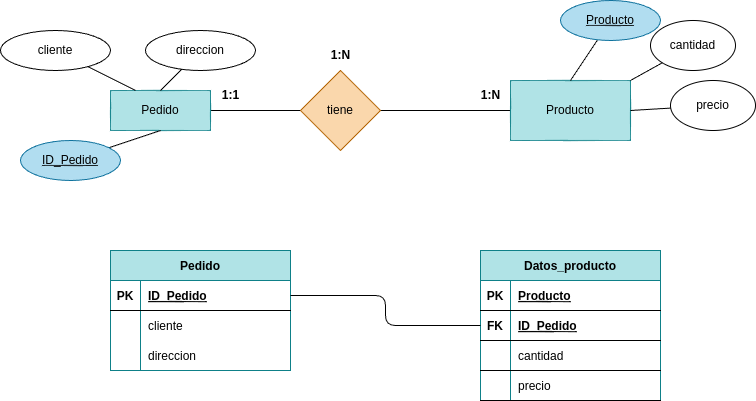

The diagram above was exported from draw.io. Its source (the exported page's mxGraphModel, read from the mxfile embedded in the PNG):
<mxGraphModel dx="1216" dy="827" grid="1" gridSize="10" guides="1" tooltips="1" connect="1" arrows="1" fold="1" page="1" pageScale="1" pageWidth="827" pageHeight="1169" background="#ffffff" math="0" shadow="0">
  <root>
    <mxCell id="0" />
    <mxCell id="1" parent="0" />
    <mxCell id="33" value="" style="edgeStyle=none;html=1;strokeColor=#000000;endArrow=none;endFill=0;" parent="1" source="34" target="36" edge="1">
      <mxGeometry relative="1" as="geometry" />
    </mxCell>
    <mxCell id="34" value="&lt;font color=&quot;#000000&quot;&gt;Pedido&lt;/font&gt;" style="whiteSpace=wrap;html=1;align=center;fillColor=#b0e3e6;strokeColor=#0e8088;" parent="1" vertex="1">
      <mxGeometry x="110" y="250" width="100" height="40" as="geometry" />
    </mxCell>
    <mxCell id="35" value="" style="edgeStyle=none;html=1;strokeColor=#000000;endArrow=none;endFill=0;" parent="1" source="36" target="37" edge="1">
      <mxGeometry relative="1" as="geometry" />
    </mxCell>
    <mxCell id="36" value="&lt;font color=&quot;#000000&quot;&gt;tiene&lt;/font&gt;" style="rhombus;whiteSpace=wrap;html=1;fillColor=#fad7ac;strokeColor=#b46504;" parent="1" vertex="1">
      <mxGeometry x="300" y="230" width="80" height="80" as="geometry" />
    </mxCell>
    <mxCell id="37" value="&lt;font color=&quot;#000000&quot;&gt;Producto&lt;/font&gt;" style="whiteSpace=wrap;html=1;fillColor=#b0e3e6;strokeColor=#0e8088;" parent="1" vertex="1">
      <mxGeometry x="510" y="240" width="120" height="60" as="geometry" />
    </mxCell>
    <mxCell id="38" value="&lt;b&gt;1:1&lt;/b&gt;" style="text;html=1;align=center;verticalAlign=middle;resizable=0;points=[];autosize=1;strokeColor=none;fillColor=none;fontColor=#000000;" parent="1" vertex="1">
      <mxGeometry x="210" y="240" width="40" height="30" as="geometry" />
    </mxCell>
    <mxCell id="39" value="&lt;b&gt;1:N&lt;/b&gt;" style="text;html=1;align=center;verticalAlign=middle;resizable=0;points=[];autosize=1;strokeColor=none;fillColor=none;fontColor=#000000;" parent="1" vertex="1">
      <mxGeometry x="470" y="240" width="40" height="30" as="geometry" />
    </mxCell>
    <mxCell id="40" value="&lt;b&gt;1:N&lt;/b&gt;" style="text;html=1;align=center;verticalAlign=middle;resizable=0;points=[];autosize=1;strokeColor=none;fillColor=none;fontColor=#000000;" parent="1" vertex="1">
      <mxGeometry x="320" y="200" width="40" height="30" as="geometry" />
    </mxCell>
    <mxCell id="41" value="Pedido" style="shape=table;startSize=30;container=1;collapsible=1;childLayout=tableLayout;fixedRows=1;rowLines=0;fontStyle=1;align=center;resizeLast=1;labelBackgroundColor=none;strokeColor=#0e8088;fillColor=#b0e3e6;fontColor=#000000;" parent="1" vertex="1">
      <mxGeometry x="110" y="410" width="180" height="120" as="geometry" />
    </mxCell>
    <mxCell id="42" value="" style="shape=tableRow;horizontal=0;startSize=0;swimlaneHead=0;swimlaneBody=0;fillColor=none;collapsible=0;dropTarget=0;points=[[0,0.5],[1,0.5]];portConstraint=eastwest;top=0;left=0;right=0;bottom=1;labelBackgroundColor=none;fontColor=#000000;" parent="41" vertex="1">
      <mxGeometry y="30" width="180" height="30" as="geometry" />
    </mxCell>
    <mxCell id="43" value="PK" style="shape=partialRectangle;connectable=0;fillColor=none;top=0;left=0;bottom=0;right=0;fontStyle=1;overflow=hidden;labelBackgroundColor=none;fontColor=#000000;" parent="42" vertex="1">
      <mxGeometry width="30" height="30" as="geometry">
        <mxRectangle width="30" height="30" as="alternateBounds" />
      </mxGeometry>
    </mxCell>
    <mxCell id="44" value="ID_Pedido" style="shape=partialRectangle;connectable=0;fillColor=none;top=0;left=0;bottom=0;right=0;align=left;spacingLeft=6;fontStyle=5;overflow=hidden;labelBackgroundColor=none;fontColor=#000000;" parent="42" vertex="1">
      <mxGeometry x="30" width="150" height="30" as="geometry">
        <mxRectangle width="150" height="30" as="alternateBounds" />
      </mxGeometry>
    </mxCell>
    <mxCell id="45" value="" style="shape=tableRow;horizontal=0;startSize=0;swimlaneHead=0;swimlaneBody=0;fillColor=none;collapsible=0;dropTarget=0;points=[[0,0.5],[1,0.5]];portConstraint=eastwest;top=0;left=0;right=0;bottom=0;labelBackgroundColor=none;fontColor=#000000;" parent="41" vertex="1">
      <mxGeometry y="60" width="180" height="30" as="geometry" />
    </mxCell>
    <mxCell id="46" value="" style="shape=partialRectangle;connectable=0;fillColor=none;top=0;left=0;bottom=0;right=0;editable=1;overflow=hidden;labelBackgroundColor=none;fontColor=#000000;" parent="45" vertex="1">
      <mxGeometry width="30" height="30" as="geometry">
        <mxRectangle width="30" height="30" as="alternateBounds" />
      </mxGeometry>
    </mxCell>
    <mxCell id="47" value="cliente" style="shape=partialRectangle;connectable=0;fillColor=none;top=0;left=0;bottom=0;right=0;align=left;spacingLeft=6;overflow=hidden;labelBackgroundColor=none;fontColor=#000000;" parent="45" vertex="1">
      <mxGeometry x="30" width="150" height="30" as="geometry">
        <mxRectangle width="150" height="30" as="alternateBounds" />
      </mxGeometry>
    </mxCell>
    <mxCell id="48" value="" style="shape=tableRow;horizontal=0;startSize=0;swimlaneHead=0;swimlaneBody=0;fillColor=none;collapsible=0;dropTarget=0;points=[[0,0.5],[1,0.5]];portConstraint=eastwest;top=0;left=0;right=0;bottom=0;labelBackgroundColor=none;fontColor=#000000;" parent="41" vertex="1">
      <mxGeometry y="90" width="180" height="30" as="geometry" />
    </mxCell>
    <mxCell id="49" value="" style="shape=partialRectangle;connectable=0;fillColor=none;top=0;left=0;bottom=0;right=0;editable=1;overflow=hidden;labelBackgroundColor=none;fontColor=#000000;" parent="48" vertex="1">
      <mxGeometry width="30" height="30" as="geometry">
        <mxRectangle width="30" height="30" as="alternateBounds" />
      </mxGeometry>
    </mxCell>
    <mxCell id="50" value="direccion" style="shape=partialRectangle;connectable=0;fillColor=none;top=0;left=0;bottom=0;right=0;align=left;spacingLeft=6;overflow=hidden;labelBackgroundColor=none;fontColor=#000000;" parent="48" vertex="1">
      <mxGeometry x="30" width="150" height="30" as="geometry">
        <mxRectangle width="150" height="30" as="alternateBounds" />
      </mxGeometry>
    </mxCell>
    <mxCell id="54" value="Datos_producto" style="shape=table;startSize=30;container=1;collapsible=1;childLayout=tableLayout;fixedRows=1;rowLines=0;fontStyle=1;align=center;resizeLast=1;labelBackgroundColor=none;strokeColor=#0e8088;fillColor=#b0e3e6;fontColor=#000000;" parent="1" vertex="1">
      <mxGeometry x="480" y="410" width="180" height="150" as="geometry" />
    </mxCell>
    <mxCell id="55" value="" style="shape=tableRow;horizontal=0;startSize=0;swimlaneHead=0;swimlaneBody=0;fillColor=none;collapsible=0;dropTarget=0;points=[[0,0.5],[1,0.5]];portConstraint=eastwest;top=0;left=0;right=0;bottom=1;labelBackgroundColor=none;fontColor=#000000;" parent="54" vertex="1">
      <mxGeometry y="30" width="180" height="30" as="geometry" />
    </mxCell>
    <mxCell id="56" value="PK" style="shape=partialRectangle;connectable=0;fillColor=none;top=0;left=0;bottom=0;right=0;fontStyle=1;overflow=hidden;labelBackgroundColor=none;fontColor=#000000;" parent="55" vertex="1">
      <mxGeometry width="30" height="30" as="geometry">
        <mxRectangle width="30" height="30" as="alternateBounds" />
      </mxGeometry>
    </mxCell>
    <mxCell id="57" value="Producto" style="shape=partialRectangle;connectable=0;fillColor=none;top=0;left=0;bottom=0;right=0;align=left;spacingLeft=6;fontStyle=5;overflow=hidden;labelBackgroundColor=none;fontColor=#000000;" parent="55" vertex="1">
      <mxGeometry x="30" width="150" height="30" as="geometry">
        <mxRectangle width="150" height="30" as="alternateBounds" />
      </mxGeometry>
    </mxCell>
    <mxCell id="58" style="shape=tableRow;horizontal=0;startSize=0;swimlaneHead=0;swimlaneBody=0;fillColor=none;collapsible=0;dropTarget=0;points=[[0,0.5],[1,0.5]];portConstraint=eastwest;top=0;left=0;right=0;bottom=1;labelBackgroundColor=none;fontColor=#000000;" parent="54" vertex="1">
      <mxGeometry y="60" width="180" height="30" as="geometry" />
    </mxCell>
    <mxCell id="59" value="FK" style="shape=partialRectangle;connectable=0;fillColor=none;top=0;left=0;bottom=0;right=0;fontStyle=1;overflow=hidden;labelBackgroundColor=none;fontColor=#000000;" parent="58" vertex="1">
      <mxGeometry width="30" height="30" as="geometry">
        <mxRectangle width="30" height="30" as="alternateBounds" />
      </mxGeometry>
    </mxCell>
    <mxCell id="60" value="ID_Pedido" style="shape=partialRectangle;connectable=0;fillColor=none;top=0;left=0;bottom=0;right=0;align=left;spacingLeft=6;fontStyle=5;overflow=hidden;labelBackgroundColor=none;fontColor=#000000;" parent="58" vertex="1">
      <mxGeometry x="30" width="150" height="30" as="geometry">
        <mxRectangle width="150" height="30" as="alternateBounds" />
      </mxGeometry>
    </mxCell>
    <mxCell id="118" style="shape=tableRow;horizontal=0;startSize=0;swimlaneHead=0;swimlaneBody=0;fillColor=none;collapsible=0;dropTarget=0;points=[[0,0.5],[1,0.5]];portConstraint=eastwest;top=0;left=0;right=0;bottom=1;labelBackgroundColor=none;fontColor=#000000;" parent="54" vertex="1">
      <mxGeometry y="90" width="180" height="30" as="geometry" />
    </mxCell>
    <mxCell id="119" style="shape=partialRectangle;connectable=0;fillColor=none;top=0;left=0;bottom=0;right=0;fontStyle=1;overflow=hidden;labelBackgroundColor=none;fontColor=#000000;" parent="118" vertex="1">
      <mxGeometry width="30" height="30" as="geometry">
        <mxRectangle width="30" height="30" as="alternateBounds" />
      </mxGeometry>
    </mxCell>
    <mxCell id="120" value="cantidad" style="shape=partialRectangle;connectable=0;fillColor=none;top=0;left=0;bottom=0;right=0;align=left;spacingLeft=6;fontStyle=0;overflow=hidden;labelBackgroundColor=none;fontColor=#000000;" parent="118" vertex="1">
      <mxGeometry x="30" width="150" height="30" as="geometry">
        <mxRectangle width="150" height="30" as="alternateBounds" />
      </mxGeometry>
    </mxCell>
    <mxCell id="115" style="shape=tableRow;horizontal=0;startSize=0;swimlaneHead=0;swimlaneBody=0;fillColor=none;collapsible=0;dropTarget=0;points=[[0,0.5],[1,0.5]];portConstraint=eastwest;top=0;left=0;right=0;bottom=1;labelBackgroundColor=none;fontColor=#000000;" parent="54" vertex="1">
      <mxGeometry y="120" width="180" height="30" as="geometry" />
    </mxCell>
    <mxCell id="116" value="   " style="shape=partialRectangle;connectable=0;fillColor=none;top=0;left=0;bottom=0;right=0;fontStyle=1;overflow=hidden;labelBackgroundColor=none;fontColor=#000000;" parent="115" vertex="1">
      <mxGeometry width="30" height="30" as="geometry">
        <mxRectangle width="30" height="30" as="alternateBounds" />
      </mxGeometry>
    </mxCell>
    <mxCell id="117" value="precio" style="shape=partialRectangle;connectable=0;fillColor=none;top=0;left=0;bottom=0;right=0;align=left;spacingLeft=6;fontStyle=0;overflow=hidden;labelBackgroundColor=none;fontColor=#000000;" parent="115" vertex="1">
      <mxGeometry x="30" width="150" height="30" as="geometry">
        <mxRectangle width="150" height="30" as="alternateBounds" />
      </mxGeometry>
    </mxCell>
    <mxCell id="61" style="edgeStyle=orthogonalEdgeStyle;html=1;exitX=1;exitY=0.5;exitDx=0;exitDy=0;entryX=0;entryY=0.5;entryDx=0;entryDy=0;strokeColor=#000000;fontColor=#000000;endArrow=none;endFill=0;" parent="1" source="42" target="58" edge="1">
      <mxGeometry relative="1" as="geometry" />
    </mxCell>
    <mxCell id="64" style="edgeStyle=none;html=1;entryX=0.5;entryY=0;entryDx=0;entryDy=0;fontColor=#000000;strokeColor=#000000;endArrow=none;endFill=0;" parent="1" source="65" target="34" edge="1">
      <mxGeometry relative="1" as="geometry">
        <mxPoint x="140" y="250" as="targetPoint" />
      </mxGeometry>
    </mxCell>
    <mxCell id="65" value="&lt;font color=&quot;#000000&quot;&gt;direccion&lt;/font&gt;" style="ellipse;whiteSpace=wrap;html=1;align=center;fillColor=none;strokeColor=#000000;" parent="1" vertex="1">
      <mxGeometry x="145" y="190" width="110" height="40" as="geometry" />
    </mxCell>
    <mxCell id="66" style="edgeStyle=none;html=1;entryX=0.25;entryY=0;entryDx=0;entryDy=0;fontColor=#000000;strokeColor=#000000;endArrow=none;endFill=0;" parent="1" source="67" target="34" edge="1">
      <mxGeometry relative="1" as="geometry">
        <mxPoint x="250" y="180" as="targetPoint" />
      </mxGeometry>
    </mxCell>
    <mxCell id="67" value="&lt;font color=&quot;#000000&quot;&gt;cliente&lt;/font&gt;" style="ellipse;whiteSpace=wrap;html=1;align=center;fillColor=none;strokeColor=#000000;" parent="1" vertex="1">
      <mxGeometry y="190" width="110" height="40" as="geometry" />
    </mxCell>
    <mxCell id="68" style="edgeStyle=none;html=1;entryX=0.5;entryY=0;entryDx=0;entryDy=0;strokeColor=#000000;fontColor=#000000;endArrow=none;endFill=0;" parent="1" source="69" target="37" edge="1">
      <mxGeometry relative="1" as="geometry" />
    </mxCell>
    <mxCell id="69" value="&lt;font&gt;Producto&lt;/font&gt;" style="ellipse;whiteSpace=wrap;html=1;align=center;fontStyle=4;strokeColor=#10739e;fillColor=#b1ddf0;fontColor=#000000;" parent="1" vertex="1">
      <mxGeometry x="560" y="160" width="100" height="40" as="geometry" />
    </mxCell>
    <mxCell id="70" style="edgeStyle=none;html=1;entryX=0.5;entryY=1;entryDx=0;entryDy=0;strokeColor=#000000;fontColor=#000000;endArrow=none;endFill=0;" parent="1" source="71" target="34" edge="1">
      <mxGeometry relative="1" as="geometry">
        <mxPoint x="70" y="390" as="targetPoint" />
      </mxGeometry>
    </mxCell>
    <mxCell id="71" value="&lt;font&gt;ID_Pedido&lt;/font&gt;" style="ellipse;whiteSpace=wrap;html=1;align=center;fontStyle=4;strokeColor=#10739e;fillColor=#b1ddf0;fontColor=#000000;" parent="1" vertex="1">
      <mxGeometry x="20" y="300" width="100" height="40" as="geometry" />
    </mxCell>
    <mxCell id="111" style="edgeStyle=none;html=1;entryX=1;entryY=0;entryDx=0;entryDy=0;fontColor=#000000;strokeColor=#000000;endArrow=none;endFill=0;" parent="1" source="112" target="37" edge="1">
      <mxGeometry relative="1" as="geometry">
        <mxPoint x="665" y="250" as="targetPoint" />
      </mxGeometry>
    </mxCell>
    <mxCell id="112" value="&lt;font color=&quot;#000000&quot;&gt;cantidad&lt;/font&gt;" style="ellipse;whiteSpace=wrap;html=1;align=center;fillColor=none;strokeColor=#000000;" parent="1" vertex="1">
      <mxGeometry x="650" y="180" width="85" height="50" as="geometry" />
    </mxCell>
    <mxCell id="113" style="edgeStyle=none;html=1;entryX=1;entryY=0.5;entryDx=0;entryDy=0;fontColor=#000000;strokeColor=#000000;endArrow=none;endFill=0;" parent="1" source="114" target="37" edge="1">
      <mxGeometry relative="1" as="geometry">
        <mxPoint x="650" y="300" as="targetPoint" />
      </mxGeometry>
    </mxCell>
    <mxCell id="114" value="&lt;font color=&quot;#000000&quot;&gt;precio&lt;/font&gt;" style="ellipse;whiteSpace=wrap;html=1;align=center;fillColor=none;strokeColor=#000000;" parent="1" vertex="1">
      <mxGeometry x="670" y="240" width="85" height="50" as="geometry" />
    </mxCell>
  </root>
</mxGraphModel>